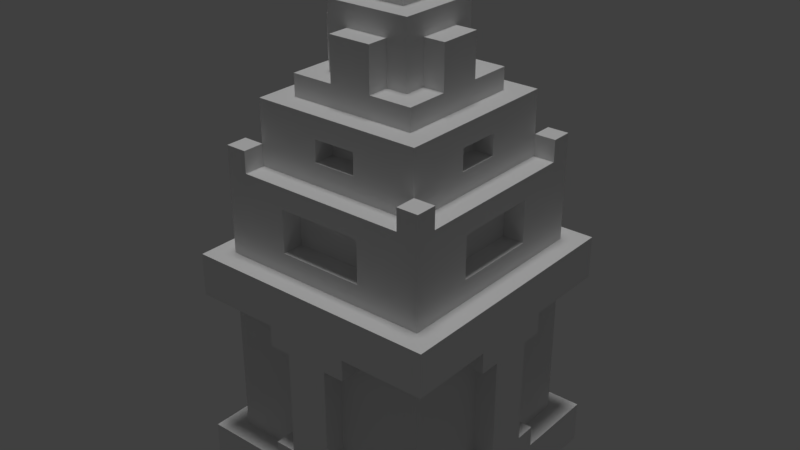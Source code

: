 # Source: tower1.blend  (saved by Blender 2.78.0; exported with 4.5.12 LTS)
import bpy
from mathutils import Matrix  # noqa: F401  (used for matrix-valued properties, if any)

bpy.ops.wm.read_factory_settings(use_empty=True)
scene = bpy.context.scene
scene.name = 'Scene'

# ---- collections
col_collection_1 = bpy.data.collections.new('Collection 1'); scene.collection.children.link(col_collection_1)

# ---- materials (node trees are filled in below, after node groups)
mat_lambert0_001 = bpy.data.materials.new('lambert0.001')
mat_lambert0_001.alpha_threshold = 0.0
mat_lambert0_001.use_transparent_shadow = False
mat_lambert0_001.roughness = 0.5

# ---- material node trees

# ---- world
world_world = bpy.data.worlds.new('World'); scene.world = world_world
world_world.color = (0.05088, 0.05088, 0.05088)
world_world.use_sun_shadow = False
world_world.sun_shadow_jitter_overblur = 0.0
world_world.cycles.sampling_method = 'MANUAL'

# ---- lights
light_hemi = bpy.data.lights.new('Hemi', 'SUN')
light_hemi.transmission_factor = 0.0
light_hemi.angle = 0.1993
light_hemi.energy = 1.0
light_hemi.shadow_buffer_clip_start = 0.5
light_hemi.shadow_soft_size = 0.1
light_hemi.shadow_cascade_max_distance = 1000.0

# ---- meshes
me_plane_tex_001 = bpy.data.meshes.new('Plane-tex.001')
me_plane_tex_001.from_pydata([(-1.988, -1.938, 47.99), (-1.988, 2.062, 43.99), (-1.988, -1.938, 43.99), (-1.988, 2.062, 47.99), (-1.988, 4.062, 41.99), (-1.988, 6.062, 37.99), (-1.988, 4.062, 37.99), (-1.988, 6.062, 41.99), (-1.988, -5.938, 41.99), (-1.988, -3.938, 37.99), (-1.988, -5.938, 37.99), (-1.988, -3.938, 41.99), (-1.988, 10.06, 15.99), (-1.988, 12.06, 5.988), (-1.988, 10.06, 5.988), (-1.988, 12.06, 15.99), (-1.988, -11.94, 15.99), (-1.988, -9.938, 5.988), (-1.988, -11.94, 5.988), (-1.988, -9.938, 15.99), (-3.988, -3.938, 43.99), (-3.988, -1.938, 41.99), (-3.988, -3.938, 37.99), (-3.988, -1.938, 37.99), (-3.988, 4.062, 43.99), (-3.988, 2.062, 41.99), (-3.988, 4.062, 37.99), (-3.988, 2.062, 37.99), (-3.988, 10.06, 17.99), (-3.988, 12.06, 15.99), (-3.988, 10.06, 15.99), (-3.988, 12.06, 17.99), (-3.988, -11.94, 17.99), (-3.988, -9.938, 15.99), (-3.988, -11.94, 15.99), (-3.988, -9.938, 17.99), (-3.988, 10.06, 5.988), (-3.988, 12.06, 3.988), (-3.988, 10.06, 3.988), (-3.988, 12.06, 5.988), (-3.988, -11.94, 5.988), (-3.988, -9.938, 3.988), (-3.988, -11.94, 3.988), (-3.988, -9.938, 5.988), (2.012, -7.938, 33.99), (2.012, -5.938, 31.99), (2.012, -7.938, 31.99), (2.012, -5.938, 33.99), (2.012, 6.062, 33.99), (2.012, 8.062, 31.99), (2.012, 6.062, 31.99), (2.012, 8.062, 33.99), (4.012, -9.938, 27.99), (4.012, -7.938, 23.99), (4.012, -9.938, 23.99), (4.012, -7.938, 27.99), (4.012, 8.062, 27.99), (4.012, 10.06, 23.99), (4.012, 8.062, 23.99), (4.012, 10.06, 27.99), (-5.988, -1.938, 41.99), (-5.988, 2.062, 37.99), (-5.988, -1.938, 37.99), (-5.988, 6.062, 35.99), (-5.988, 2.062, 41.99), (-5.988, 6.062, 37.99), (-5.988, -5.938, 35.99), (-5.988, -5.938, 37.99), (-5.988, -1.938, 33.99), (-5.988, 2.062, 31.99), (-5.988, -1.938, 31.99), (-5.988, 2.062, 33.99), (-7.988, -7.938, 35.99), (-7.988, -1.938, 33.99), (-7.988, -7.938, 31.99), (-7.988, -1.938, 31.99), (-7.988, 8.062, 35.99), (-7.988, -7.938, 29.99), (-7.988, 2.062, 33.99), (-7.988, 8.062, 29.99), (-7.988, 8.062, 31.99), (-7.988, 2.062, 31.99), (-7.988, -3.938, 27.99), (-7.988, 4.062, 23.99), (-7.988, -3.938, 23.99), (-7.988, 4.062, 27.99), (-9.988, -9.938, 31.99), (-9.988, -7.938, 29.99), (-9.988, -9.938, 21.99), (-9.988, -3.938, 23.99), (-9.988, -7.938, 31.99), (-9.988, -3.938, 27.99), (-9.988, 10.06, 21.99), (-9.988, 4.062, 27.99), (-9.988, 4.062, 23.99), (-9.988, 8.062, 29.99), (-9.988, 10.06, 31.99), (-9.988, 8.062, 31.99), (-9.988, 4.062, 15.99), (-9.988, 4.062, 17.99), (-9.988, 10.06, 17.99), (-9.988, 10.06, 3.988), (-9.988, 4.062, 5.988), (-9.988, 4.062, 3.988), (-9.988, 2.062, 15.99), (-9.988, 2.062, 5.988), (-9.988, -9.938, 17.99), (-9.988, -3.938, 15.99), (-9.988, -9.938, 3.988), (-9.988, -3.938, 5.988), (-9.988, -3.938, 17.99), (-9.988, -3.938, 3.988), (-9.988, -1.938, 5.988), (-9.988, -1.938, 15.99), (8.012, -9.938, 31.99), (8.012, -7.938, 29.99), (8.012, -9.938, 29.99), (8.012, -7.938, 31.99), (8.012, 8.062, 31.99), (8.012, 10.06, 29.99), (8.012, 8.062, 29.99), (8.012, 10.06, 31.99), (-11.99, -11.94, 21.99), (-11.99, -3.938, 17.99), (-11.99, -11.94, 17.99), (-11.99, 12.06, 21.99), (-11.99, 4.062, 17.99), (-11.99, -1.938, 15.99), (-11.99, 12.06, 17.99), (-11.99, 2.062, 15.99), (-11.99, -3.938, 15.99), (-11.99, 2.062, 5.988), (-11.99, 4.062, 15.99), (-11.99, -1.938, 5.988), (-11.99, 4.062, 3.988), (-11.99, 4.062, 5.988), (-11.99, -3.938, 3.988), (-11.99, 12.06, -0.01237), (-11.99, -3.938, 5.988), (-11.99, 12.06, 3.988), (-11.99, -11.94, -0.01237), (-11.99, -11.94, 3.988), (2.012, -1.938, 47.99), (2.012, 2.062, 43.99), (2.012, -1.938, 43.99), (2.012, 2.062, 47.99), (2.012, 4.062, 41.99), (2.012, 6.062, 37.99), (2.012, 4.062, 37.99), (2.012, 6.062, 41.99), (2.012, -5.938, 41.99), (2.012, -3.938, 37.99), (2.012, -5.938, 37.99), (2.012, -3.938, 41.99), (2.012, 10.06, 15.99), (2.012, 12.06, 5.988), (2.012, 10.06, 5.988), (2.012, 12.06, 15.99), (2.012, -11.94, 15.99), (2.012, -9.938, 5.988), (2.012, -11.94, 5.988), (2.012, -9.938, 15.99), (4.012, -3.938, 43.99), (4.012, -1.938, 41.99), (4.012, -3.938, 37.99), (4.012, -1.938, 37.99), (4.012, 4.062, 43.99), (4.012, 2.062, 41.99), (4.012, 4.062, 37.99), (4.012, 2.062, 37.99), (4.012, 10.06, 17.99), (4.012, 12.06, 15.99), (4.012, 10.06, 15.99), (4.012, 12.06, 17.99), (4.012, -11.94, 17.99), (4.012, -9.938, 15.99), (4.012, -11.94, 15.99), (4.012, -9.938, 17.99), (4.012, 10.06, 5.988), (4.012, 12.06, 3.988), (4.012, 10.06, 3.988), (4.012, 12.06, 5.988), (4.012, -11.94, 5.988), (4.012, -9.938, 3.988), (4.012, -11.94, 3.988), (4.012, -9.938, 5.988), (-1.988, -7.938, 33.99), (-1.988, -5.938, 31.99), (-1.988, -7.938, 31.99), (-1.988, -5.938, 33.99), (-1.988, 6.062, 33.99), (-1.988, 8.062, 31.99), (-1.988, 6.062, 31.99), (-1.988, 8.062, 33.99), (-3.988, -9.938, 27.99), (-3.988, -7.938, 23.99), (-3.988, -9.938, 23.99), (-3.988, -7.938, 27.99), (-3.988, 8.062, 27.99), (-3.988, 10.06, 23.99), (-3.988, 8.062, 23.99), (-3.988, 10.06, 27.99), (6.012, -1.938, 41.99), (6.012, 2.062, 37.99), (6.012, -1.938, 37.99), (6.012, 6.062, 35.99), (6.012, 2.062, 41.99), (6.012, 6.062, 37.99), (6.012, -5.938, 35.99), (6.012, -5.938, 37.99), (6.012, -1.938, 33.99), (6.012, 2.062, 31.99), (6.012, -1.938, 31.99), (6.012, 2.062, 33.99), (8.012, -7.938, 35.99), (8.012, -1.938, 33.99), (8.012, -1.938, 31.99), (8.012, 8.062, 35.99), (8.012, 2.062, 33.99), (8.012, 2.062, 31.99), (8.012, -3.938, 27.99), (8.012, 4.062, 23.99), (8.012, -3.938, 23.99), (8.012, 4.062, 27.99), (10.01, -9.938, 31.99), (10.01, -7.938, 29.99), (10.01, -9.938, 21.99), (10.01, -3.938, 23.99), (10.01, -7.938, 31.99), (10.01, -3.938, 27.99), (10.01, 10.06, 21.99), (10.01, 4.062, 27.99), (10.01, 4.062, 23.99), (10.01, 8.062, 29.99), (10.01, 10.06, 31.99), (10.01, 8.062, 31.99), (10.01, 4.062, 15.99), (10.01, 4.062, 17.99), (10.01, 10.06, 17.99), (10.01, 10.06, 3.988), (10.01, 4.062, 5.988), (10.01, 4.062, 3.988), (10.01, 2.062, 15.99), (10.01, 2.062, 5.988), (10.01, -9.938, 17.99), (10.01, -3.938, 15.99), (10.01, -9.938, 3.988), (10.01, -3.938, 5.988), (10.01, -3.938, 17.99), (10.01, -3.938, 3.988), (10.01, -1.938, 5.988), (10.01, -1.938, 15.99), (-7.988, -9.938, 31.99), (-7.988, -9.938, 29.99), (-7.988, 10.06, 29.99), (-7.988, 10.06, 31.99), (12.01, -11.94, 21.99), (12.01, -3.938, 17.99), (12.01, -11.94, 17.99), (12.01, 12.06, 21.99), (12.01, 4.062, 17.99), (12.01, -1.938, 15.99), (12.01, 12.06, 17.99), (12.01, 2.062, 15.99), (12.01, -3.938, 15.99), (12.01, 2.062, 5.988), (12.01, 4.062, 15.99), (12.01, -1.938, 5.988), (12.01, 4.062, 3.988), (12.01, 4.062, 5.988), (12.01, -3.938, 3.988), (12.01, 12.06, -0.01237), (12.01, -3.938, 5.988), (12.01, 12.06, 3.988), (12.01, -11.94, -0.01237), (12.01, -11.94, 3.988)], [], [(0, 1, 2), (0, 3, 1), (4, 5, 6), (4, 7, 5), (8, 9, 10), (8, 11, 9), (12, 13, 14), (12, 15, 13), (16, 17, 18), (16, 19, 17), (20, 21, 22), (21, 23, 22), (20, 24, 21), (24, 25, 21), (25, 24, 26), (25, 26, 27), (28, 29, 30), (28, 31, 29), (32, 33, 34), (32, 35, 33), (36, 37, 38), (36, 39, 37), (40, 41, 42), (40, 43, 41), (44, 45, 46), (44, 47, 45), (48, 49, 50), (48, 51, 49), (52, 53, 54), (52, 55, 53), (56, 57, 58), (56, 59, 57), (60, 61, 62), (62, 61, 63), (60, 64, 61), (61, 65, 63), (66, 62, 63), (66, 67, 62), (68, 69, 70), (68, 71, 69), (72, 73, 74), (73, 75, 74), (72, 76, 73), (77, 74, 75), (76, 78, 73), (77, 75, 79), (78, 76, 80), (75, 81, 79), (78, 80, 81), (81, 80, 79), (82, 83, 84), (82, 85, 83), (86, 87, 88), (88, 87, 89), (86, 90, 87), (87, 91, 89), (89, 92, 88), (91, 87, 93), (89, 94, 92), (87, 95, 93), (92, 94, 95), (94, 93, 95), (92, 95, 96), (95, 97, 96), (98, 99, 100), (101, 98, 100), (102, 98, 101), (102, 101, 103), (104, 98, 102), (104, 102, 105), (106, 107, 108), (107, 109, 108), (106, 110, 107), (109, 111, 108), (107, 112, 109), (107, 113, 112), (114, 115, 116), (114, 117, 115), (118, 119, 120), (118, 121, 119), (122, 123, 124), (122, 125, 123), (125, 126, 123), (123, 126, 127), (125, 128, 126), (126, 129, 127), (123, 127, 130), (127, 129, 131), (126, 132, 129), (127, 131, 133), (133, 131, 134), (131, 135, 134), (136, 133, 134), (136, 134, 137), (136, 138, 133), (134, 139, 137), (140, 136, 137), (140, 141, 136), (143, 142, 144), (145, 142, 143), (147, 146, 148), (149, 146, 147), (151, 150, 152), (153, 150, 151), (155, 154, 156), (157, 154, 155), (159, 158, 160), (161, 158, 159), (163, 162, 164), (165, 163, 164), (166, 162, 163), (167, 166, 163), (166, 167, 168), (168, 167, 169), (171, 170, 172), (173, 170, 171), (175, 174, 176), (177, 174, 175), (179, 178, 180), (181, 178, 179), (183, 182, 184), (185, 182, 183), (187, 186, 188), (189, 186, 187), (191, 190, 192), (193, 190, 191), (195, 194, 196), (197, 194, 195), (199, 198, 200), (201, 198, 199), (203, 202, 204), (203, 204, 205), (206, 202, 203), (207, 203, 205), (204, 208, 205), (209, 208, 204), (211, 210, 212), (213, 210, 211), (215, 214, 117), (216, 215, 117), (217, 214, 215), (117, 115, 216), (218, 217, 215), (216, 115, 120), (217, 218, 118), (219, 216, 120), (118, 218, 219), (118, 219, 120), (221, 220, 222), (223, 220, 221), (225, 224, 226), (225, 226, 227), (228, 224, 225), (229, 225, 227), (230, 227, 226), (225, 229, 231), (232, 227, 230), (233, 225, 231), (232, 230, 233), (231, 232, 233), (233, 230, 234), (235, 233, 234), (237, 236, 238), (236, 239, 238), (236, 240, 239), (239, 240, 241), (236, 242, 240), (240, 242, 243), (245, 244, 246), (247, 245, 246), (248, 244, 245), (249, 247, 246), (250, 245, 247), (251, 245, 250), (77, 252, 253), (74, 252, 77), (254, 80, 79), (255, 80, 254), (257, 256, 258), (259, 256, 257), (260, 259, 257), (260, 257, 261), (262, 259, 260), (263, 260, 261), (261, 257, 264), (263, 261, 265), (266, 260, 263), (265, 261, 267), (265, 267, 268), (269, 265, 268), (267, 270, 268), (268, 270, 271), (272, 270, 267), (273, 268, 271), (270, 274, 271), (275, 274, 270), (137, 274, 140), (271, 274, 137), (213, 215, 210), (218, 215, 213), (193, 48, 190), (51, 48, 193), (189, 44, 186), (47, 44, 189), (78, 68, 73), (71, 68, 78), (251, 264, 245), (261, 264, 251), (236, 263, 242), (266, 263, 236), (157, 172, 154), (171, 172, 157), (161, 176, 158), (175, 176, 161), (29, 12, 30), (15, 12, 29), (33, 16, 34), (19, 16, 33), (132, 104, 129), (98, 104, 132), (127, 107, 130), (113, 107, 127), (244, 258, 174), (177, 244, 174), (257, 258, 244), (248, 257, 244), (238, 260, 237), (262, 260, 238), (262, 238, 173), (173, 238, 170), (28, 100, 31), (100, 128, 31), (100, 126, 128), (99, 126, 100), (106, 32, 124), (123, 106, 124), (35, 32, 106), (110, 106, 123), (223, 229, 220), (231, 229, 223), (201, 56, 198), (59, 56, 201), (197, 52, 194), (55, 52, 197), (93, 82, 91), (85, 82, 93), (275, 246, 184), (246, 183, 184), (275, 270, 246), (270, 249, 246), (268, 239, 241), (268, 273, 239), (239, 273, 179), (239, 179, 180), (101, 38, 37), (139, 101, 37), (134, 101, 139), (134, 103, 101), (42, 108, 141), (108, 136, 141), (42, 41, 108), (108, 111, 136), (214, 208, 72), (208, 66, 72), (214, 217, 208), (66, 76, 72), (217, 205, 208), (66, 63, 76), (205, 217, 76), (63, 205, 76), (272, 250, 247), (272, 267, 250), (265, 240, 243), (265, 269, 240), (178, 155, 156), (178, 181, 155), (182, 159, 160), (182, 185, 159), (14, 39, 36), (14, 13, 39), (18, 43, 40), (18, 17, 43), (105, 135, 131), (105, 102, 135), (109, 133, 138), (109, 112, 133), (209, 164, 152), (164, 151, 152), (209, 204, 164), (204, 165, 164), (203, 168, 169), (203, 207, 168), (168, 207, 147), (168, 147, 148), (26, 6, 5), (65, 26, 5), (61, 26, 65), (61, 27, 26), (10, 22, 67), (22, 62, 67), (10, 9, 22), (22, 23, 62), (202, 167, 163), (202, 206, 167), (146, 7, 4), (146, 149, 7), (150, 11, 8), (150, 153, 11), (21, 64, 60), (21, 25, 64), (162, 144, 20), (144, 2, 20), (162, 166, 144), (2, 24, 20), (166, 143, 144), (2, 1, 24), (143, 166, 24), (1, 143, 24), (142, 3, 0), (142, 145, 3), (256, 226, 122), (226, 88, 122), (256, 259, 226), (88, 125, 122), (259, 230, 226), (88, 92, 125), (230, 259, 125), (92, 230, 125), (227, 221, 222), (227, 232, 221), (58, 199, 200), (58, 57, 199), (54, 195, 196), (54, 53, 195), (84, 94, 89), (84, 83, 94), (225, 120, 115), (225, 233, 120), (120, 254, 79), (120, 119, 254), (116, 77, 253), (116, 115, 77), (77, 95, 87), (77, 79, 95), (224, 117, 114), (224, 228, 117), (235, 121, 118), (235, 234, 121), (216, 211, 212), (216, 219, 211), (50, 191, 192), (50, 49, 191), (46, 187, 188), (46, 45, 187), (70, 81, 75), (70, 69, 81), (80, 96, 97), (80, 255, 96), (252, 90, 86), (252, 74, 90), (267, 251, 250), (267, 261, 251), (204, 163, 165), (204, 202, 163), (144, 0, 2), (144, 142, 0), (23, 60, 62), (23, 21, 60), (112, 127, 133), (112, 113, 127), (270, 247, 249), (270, 272, 247), (264, 248, 245), (264, 257, 248), (164, 153, 151), (164, 162, 153), (153, 162, 20), (11, 153, 20), (22, 11, 20), (22, 9, 11), (107, 123, 130), (107, 110, 123), (111, 138, 136), (111, 109, 138), (219, 213, 211), (219, 218, 213), (69, 78, 81), (69, 71, 78), (232, 223, 221), (232, 231, 223), (83, 93, 94), (83, 85, 93), (208, 152, 66), (152, 10, 66), (208, 209, 152), (10, 67, 66), (152, 8, 10), (152, 150, 8), (45, 189, 187), (45, 47, 189), (115, 46, 77), (46, 188, 77), (115, 117, 46), (188, 74, 77), (117, 44, 46), (74, 188, 186), (117, 214, 44), (74, 186, 72), (44, 214, 72), (186, 44, 72), (53, 197, 195), (53, 55, 197), (246, 185, 183), (246, 244, 185), (244, 175, 185), (185, 175, 161), (244, 177, 175), (185, 161, 159), (226, 54, 88), (54, 196, 88), (226, 116, 54), (196, 253, 88), (116, 52, 54), (226, 224, 116), (253, 86, 88), (196, 194, 253), (52, 116, 253), (224, 114, 116), (253, 252, 86), (194, 52, 253), (17, 33, 43), (43, 33, 106), (17, 19, 33), (33, 35, 106), (108, 43, 106), (108, 41, 43), (233, 118, 120), (233, 235, 118), (79, 97, 95), (79, 80, 97), (274, 42, 140), (42, 141, 140), (274, 184, 42), (184, 160, 42), (274, 275, 184), (160, 18, 42), (184, 182, 160), (18, 40, 42), (160, 16, 18), (160, 158, 16), (16, 158, 32), (32, 158, 174), (16, 32, 34), (158, 176, 174), (32, 174, 122), (122, 174, 256), (32, 122, 124), (174, 258, 256), (242, 265, 243), (263, 265, 242), (167, 203, 169), (206, 203, 167), (3, 143, 1), (145, 143, 3), (64, 27, 61), (25, 27, 64), (129, 105, 131), (104, 105, 129), (240, 268, 241), (269, 268, 240), (237, 266, 236), (260, 266, 237), (146, 168, 148), (166, 168, 146), (166, 146, 24), (146, 4, 24), (4, 26, 24), (6, 26, 4), (126, 98, 132), (99, 98, 126), (135, 103, 134), (102, 103, 135), (210, 216, 212), (215, 216, 210), (73, 70, 75), (68, 70, 73), (220, 227, 222), (229, 227, 220), (91, 84, 89), (82, 84, 91), (147, 205, 63), (5, 147, 63), (207, 205, 147), (65, 5, 63), (7, 147, 5), (149, 147, 7), (190, 50, 192), (48, 50, 190), (49, 120, 79), (191, 49, 79), (118, 120, 49), (80, 191, 79), (51, 118, 49), (191, 80, 193), (217, 118, 51), (193, 80, 76), (217, 51, 76), (51, 193, 76), (198, 58, 200), (56, 58, 198), (178, 239, 180), (238, 239, 178), (172, 238, 178), (172, 178, 154), (170, 238, 172), (154, 178, 156), (57, 230, 92), (199, 57, 92), (119, 230, 57), (254, 199, 92), (59, 119, 57), (234, 230, 119), (96, 254, 92), (201, 199, 254), (119, 59, 254), (121, 234, 119), (255, 254, 96), (59, 201, 254), (30, 14, 36), (30, 36, 100), (12, 14, 30), (28, 30, 100), (36, 101, 100), (38, 101, 36), (117, 225, 115), (228, 225, 117), (90, 77, 87), (74, 77, 90), (37, 271, 137), (139, 37, 137), (179, 271, 37), (155, 179, 37), (273, 271, 179), (13, 155, 37), (181, 179, 155), (39, 13, 37), (15, 155, 13), (157, 155, 15), (157, 15, 31), (157, 31, 173), (31, 15, 29), (171, 157, 173), (173, 31, 125), (173, 125, 259), (125, 31, 128), (262, 173, 259)])
_uv = me_plane_tex_001.uv_layers.new(name='Plane-tex-mesh-0-uvs')
_uv.uv.foreach_set('vector', [0.5625, 0.8125, 0.5469, 0.8125, 0.5625, 0.8281, 0.5625, 0.8125, 0.5469, 0.8125, 0.5625, 0.8281, 0.5625, 0.8125, 0.5469, 0.8125, 0.5625, 0.8281, 0.5625, 0.8125, 0.5469, 0.8125, 0.5625, 0.8281, 0.5625, 0.8125, 0.5469, 0.8125, 0.5625, 0.8281, 0.5625, 0.8125, 0.5469, 0.8125, 0.5625, 0.8281, 0.1094, 0.9219, 0.1094, 0.9375, 0.09377, 0.9219, 0.1094, 0.9219, 0.1094, 0.9375, 0.09377, 0.9219, 0.1094, 0.9219, 0.1094, 0.9375, 0.09377, 0.9219, 0.1094, 0.9219, 0.1094, 0.9375, 0.09377, 0.9219, 0.1562, 0.8906, 0.1484, 0.875, 0.1328, 0.8906, 0.1562, 0.875, 0.125, 0.875, 0.125, 0.8906, 0.1562, 0.875, 0.1354, 0.875, 0.151, 0.8906, 0.1328, 0.875, 0.1406, 0.8906, 0.1562, 0.8906, 0.1406, 0.8906, 0.1328, 0.875, 0.1562, 0.875, 0.1094, 0.9219, 0.1094, 0.9375, 0.09377, 0.9219, 0.1094, 0.9219, 0.1094, 0.9375, 0.09377, 0.9219, 0.1094, 0.9219, 0.1094, 0.9375, 0.09377, 0.9219, 0.1094, 0.9219, 0.1094, 0.9375, 0.09377, 0.9219, 0.1094, 0.9219, 0.1094, 0.9375, 0.09377, 0.9219, 0.1094, 0.9219, 0.1094, 0.9375, 0.09377, 0.9219, 0.1094, 0.9219, 0.1094, 0.9375, 0.09377, 0.9219, 0.1094, 0.9219, 0.1094, 0.9375, 0.09377, 0.9219, 0.1094, 0.9219, 0.1094, 0.9375, 0.09377, 0.9219, 0.1094, 0.9219, 0.1094, 0.9375, 0.09377, 0.9219, 0.1094, 0.9219, 0.1094, 0.9375, 0.09377, 0.9219, 0.1094, 0.9219, 0.1094, 0.9375, 0.09377, 0.9219, 0.1094, 0.9219, 0.1094, 0.9375, 0.09377, 0.9219, 0.1094, 0.9219, 0.1094, 0.9375, 0.09377, 0.9219, 0.1094, 0.9219, 0.1094, 0.9375, 0.09377, 0.9219, 0.1094, 0.9219, 0.1094, 0.9375, 0.09377, 0.9219, 0.1094, 0.9219, 0.1094, 0.9375, 0.09377, 0.9219, 0.5625, 0.8125, 0.5469, 0.8125, 0.5625, 0.8281, 0.5625, 0.8125, 0.5469, 0.8125, 0.5625, 0.8281, 0.5625, 0.8125, 0.5469, 0.8125, 0.5625, 0.8281, 0.5625, 0.8125, 0.5469, 0.8125, 0.5625, 0.8281, 0.5625, 0.8125, 0.5469, 0.8125, 0.5625, 0.8281, 0.5625, 0.8125, 0.5469, 0.8125, 0.5625, 0.8281, 0.5625, 0.8125, 0.5469, 0.8125, 0.5625, 0.8281, 0.5625, 0.8125, 0.5469, 0.8125, 0.5625, 0.8281, 0.06248, 0.9063, 0.04688, 0.9297, 0.03127, 0.9063, 0.1094, 0.9219, 0.1094, 0.9375, 0.09377, 0.9219, 0.25, 0.9844, 0.375, 0.9844, 0.2969, 0.9688, 0.3125, 0.9219, 0.3125, 0.9375, 0.2657, 0.9375, 0.1718, 0.8125, 0.1563, 0.8594, 0.1563, 0.8906, 0.2656, 0.9063, 0.3125, 0.9219, 0.3906, 0.9063, 0.5156, 0.9688, 0.5625, 0.9844, 0.5625, 0.9531, 0.2344, 0.9375, 0.2656, 0.9375, 0.3125, 0.9219, 0.1094, 0.9219, 0.1094, 0.9375, 0.09377, 0.9219, 0.3125, 0.9375, 0.2656, 0.9375, 0.2656, 0.9219, 0.5625, 0.8125, 0.5469, 0.8125, 0.5625, 0.8281, 0.5625, 0.8125, 0.5469, 0.8125, 0.5625, 0.8281, 0.5625, 0.8281, 0.5469, 0.8125, 0.4844, 0.8281, 0.3438, 0.8594, 0.4062, 0.875, 0.3594, 0.9062, 0.5625, 0.8125, 0.5469, 0.8125, 0.5625, 0.8281, 0.06253, 0.9688, 0.07813, 0.9844, 0.1093, 0.9844, 0.1094, 0.9219, 0.1094, 0.9375, 0.09377, 0.9219, 0.5625, 0.8125, 0.5469, 0.8125, 0.5625, 0.8281, 0.1094, 0.9219, 0.1094, 0.9375, 0.09377, 0.9219, 0.5625, 0.8125, 0.5469, 0.8125, 0.5625, 0.8281, 0.4531, 0.9687, 0.4063, 0.9531, 0.4375, 0.9063, 0.06251, 0.9062, 0.06251, 0.8906, 0.0781, 0.8828, 0.07812, 0.9062, 0.06252, 0.8854, 0.07812, 0.8802, 0.5625, 0.8125, 0.5469, 0.8125, 0.5625, 0.8281, 0.1094, 0.9219, 0.1094, 0.9375, 0.09377, 0.9219, 0.1094, 0.9219, 0.1094, 0.9375, 0.09377, 0.9219, 0.1094, 0.9219, 0.1094, 0.9375, 0.09377, 0.9219, 0.1094, 0.9219, 0.1094, 0.9375, 0.09377, 0.9219, 0.1094, 0.9219, 0.1094, 0.9375, 0.09377, 0.9219, 0.1094, 0.9219, 0.1094, 0.9375, 0.09377, 0.9219, 0.1094, 0.9219, 0.1094, 0.9375, 0.09377, 0.9219, 0.1094, 0.9219, 0.1094, 0.9375, 0.09377, 0.9219, 0.1094, 0.9219, 0.1094, 0.9375, 0.09377, 0.9219, 0.1094, 0.9219, 0.1094, 0.9375, 0.09377, 0.9219, 0.1094, 0.9219, 0.1094, 0.9375, 0.09377, 0.9219, 0.1094, 0.9219, 0.1094, 0.9375, 0.09377, 0.9219, 0.5625, 0.8125, 0.5469, 0.8125, 0.5625, 0.8281, 0.5625, 0.8125, 0.5469, 0.8125, 0.5625, 0.8281, 0.5625, 0.8125, 0.5469, 0.8125, 0.5625, 0.8281, 0.5625, 0.8125, 0.5469, 0.8125, 0.5625, 0.8281, 0.1094, 0.9219, 0.1094, 0.9375, 0.09377, 0.9219, 0.1094, 0.9219, 0.1094, 0.9375, 0.09377, 0.9219, 0.1094, 0.9219, 0.1094, 0.9375, 0.09377, 0.9219, 0.1094, 0.9219, 0.1094, 0.9375, 0.09377, 0.9219, 0.1094, 0.9219, 0.1094, 0.9375, 0.09377, 0.9219, 0.1094, 0.9219, 0.1094, 0.9375, 0.09377, 0.9219, 0.1094, 0.9219, 0.1094, 0.9375, 0.09377, 0.9219, 0.1094, 0.9219, 0.1094, 0.9375, 0.09377, 0.9219, 0.1094, 0.9219, 0.1094, 0.9375, 0.09377, 0.9219, 0.1094, 0.9219, 0.1094, 0.9375, 0.09377, 0.9219, 0.1094, 0.9219, 0.1094, 0.9375, 0.09377, 0.9219, 0.1094, 0.9219, 0.1094, 0.9375, 0.09377, 0.9219, 0.1094, 0.9219, 0.1094, 0.9375, 0.09377, 0.9219, 0.1094, 0.9219, 0.1094, 0.9375, 0.09377, 0.9219, 0.1094, 0.9219, 0.1094, 0.9375, 0.09377, 0.9219, 0.1094, 0.9219, 0.1094, 0.9375, 0.09377, 0.9219, 0.1094, 0.9219, 0.1094, 0.9375, 0.09377, 0.9219, 0.1094, 0.9219, 0.1094, 0.9375, 0.09377, 0.9219, 0.5469, 0.8125, 0.5625, 0.8125, 0.5625, 0.8281, 0.5469, 0.8125, 0.5625, 0.8125, 0.5625, 0.8281, 0.5469, 0.8125, 0.5625, 0.8125, 0.5625, 0.8281, 0.5469, 0.8125, 0.5625, 0.8125, 0.5625, 0.8281, 0.5469, 0.8125, 0.5625, 0.8125, 0.5625, 0.8281, 0.5469, 0.8125, 0.5625, 0.8125, 0.5625, 0.8281, 0.1094, 0.9375, 0.1094, 0.9219, 0.09377, 0.9219, 0.1094, 0.9375, 0.1094, 0.9219, 0.09377, 0.9219, 0.1094, 0.9375, 0.1094, 0.9219, 0.09377, 0.9219, 0.1094, 0.9375, 0.1094, 0.9219, 0.09377, 0.9219, 0.1406, 0.875, 0.1328, 0.8906, 0.1562, 0.8906, 0.1094, 0.9375, 0.1094, 0.9219, 0.09377, 0.9219, 0.1562, 0.875, 0.1354, 0.875, 0.1406, 0.8906, 0.1094, 0.9375, 0.1094, 0.9219, 0.09377, 0.9219, 0.2656, 0.9375, 0.2813, 0.9219, 0.3125, 0.9375, 0.1562, 0.875, 0.125, 0.8906, 0.1562, 0.8906, 0.1094, 0.9375, 0.1094, 0.9219, 0.09377, 0.9219, 0.1094, 0.9375, 0.1094, 0.9219, 0.09377, 0.9219, 0.1094, 0.9375, 0.1094, 0.9219, 0.09377, 0.9219, 0.1094, 0.9375, 0.1094, 0.9219, 0.09377, 0.9219, 0.1094, 0.9375, 0.1094, 0.9219, 0.09377, 0.9219, 0.1094, 0.9375, 0.1094, 0.9219, 0.09377, 0.9219, 0.1094, 0.9375, 0.1094, 0.9219, 0.09377, 0.9219, 0.1094, 0.9375, 0.1094, 0.9219, 0.09377, 0.9219, 0.1094, 0.9375, 0.1094, 0.9219, 0.09377, 0.9219, 0.1094, 0.9375, 0.1094, 0.9219, 0.09377, 0.9219, 0.1094, 0.9375, 0.1094, 0.9219, 0.09377, 0.9219, 0.1094, 0.9375, 0.1094, 0.9219, 0.09377, 0.9219, 0.1562, 0.875, 0.125, 0.8906, 0.1562, 0.8906, 0.125, 0.875, 0.125, 0.8906, 0.1562, 0.875, 0.125, 0.875, 0.1562, 0.8906, 0.125, 0.8906, 0.1562, 0.875, 0.1562, 0.8906, 0.125, 0.875, 0.5469, 0.8125, 0.5625, 0.8125, 0.5625, 0.8281, 0.5469, 0.8125, 0.5625, 0.8125, 0.5625, 0.8281, 0.5469, 0.8125, 0.5625, 0.8125, 0.5625, 0.8281, 0.5469, 0.8125, 0.5625, 0.8125, 0.5625, 0.8281, 0.5469, 0.8125, 0.5625, 0.8125, 0.5625, 0.8281, 0.5469, 0.8125, 0.5625, 0.8125, 0.5625, 0.8281, 0.5469, 0.8125, 0.5625, 0.8125, 0.5625, 0.8281, 0.5469, 0.8125, 0.5625, 0.8125, 0.5625, 0.8281, 0.1094, 0.8281, 0.06251, 0.8437, 0.06251, 0.8125, 0.2656, 0.9219, 0.2656, 0.9375, 0.3125, 0.9219, 0.2032, 0.9219, 0.3281, 0.9219, 0.2812, 0.9375, 0.1094, 0.9375, 0.1094, 0.9219, 0.09377, 0.9219, 0.1094, 0.9375, 0.1094, 0.9219, 0.09377, 0.9219, 0.1094, 0.9375, 0.1094, 0.9219, 0.09377, 0.9219, 0.2031, 0.9219, 0.25, 0.9062, 0.2031, 0.8906, 0.1094, 0.9375, 0.1094, 0.9219, 0.09377, 0.9219, 0.2657, 0.9219, 0.3125, 0.9375, 0.3125, 0.9219, 0.1094, 0.9375, 0.1094, 0.9219, 0.09377, 0.9219, 0.5469, 0.8125, 0.5625, 0.8125, 0.5625, 0.8281, 0.5469, 0.8125, 0.5625, 0.8125, 0.5625, 0.8281, 0.07032, 0.9844, 0.06251, 0.9688, 0.1015, 0.9688, 0.07813, 0.875, 0.06251, 0.9375, 0.1094, 0.9219, 0.5469, 0.8125, 0.5625, 0.8125, 0.5625, 0.8281, 0.25, 0.8281, 0.2812, 0.8125, 0.25, 0.8593, 0.1562, 0.8906, 0.1441, 0.875, 0.1389, 0.8906, 0.5469, 0.8125, 0.5625, 0.8125, 0.5625, 0.8281, 0.1094, 0.9375, 0.1094, 0.9219, 0.09377, 0.9219, 0.5469, 0.8125, 0.5625, 0.8125, 0.5625, 0.8281, 0.4844, 0.8594, 0.4375, 0.8438, 0.4531, 0.9062, 0.07813, 0.9688, 0.1093, 0.9688, 0.06253, 0.9843, 0.3906, 0.8125, 0.4531, 0.8281, 0.375, 0.8281, 0.5469, 0.8125, 0.5625, 0.8125, 0.5625, 0.8281, 0.1094, 0.9375, 0.1094, 0.9219, 0.09377, 0.9219, 0.1094, 0.9375, 0.1094, 0.9219, 0.09377, 0.9219, 0.1094, 0.9375, 0.1094, 0.9219, 0.09377, 0.9219, 0.1094, 0.9375, 0.1094, 0.9219, 0.09377, 0.9219, 0.1094, 0.9375, 0.1094, 0.9219, 0.09377, 0.9219, 0.1094, 0.9375, 0.1094, 0.9219, 0.09377, 0.9219, 0.1094, 0.9375, 0.1094, 0.9219, 0.09377, 0.9219, 0.1094, 0.9375, 0.1094, 0.9219, 0.09377, 0.9219, 0.1094, 0.9375, 0.1094, 0.9219, 0.09377, 0.9219, 0.1094, 0.9375, 0.1094, 0.9219, 0.09377, 0.9219, 0.1094, 0.9375, 0.1094, 0.9219, 0.09377, 0.9219, 0.1094, 0.9375, 0.1094, 0.9219, 0.09377, 0.9219, 0.5469, 0.8125, 0.5625, 0.8125, 0.5625, 0.8281, 0.5469, 0.8125, 0.5625, 0.8125, 0.5625, 0.8281, 0.5469, 0.8125, 0.5625, 0.8125, 0.5625, 0.8281, 0.5469, 0.8125, 0.5625, 0.8125, 0.5625, 0.8281, 0.1094, 0.9375, 0.1094, 0.9219, 0.09377, 0.9219, 0.1094, 0.9375, 0.1094, 0.9219, 0.09377, 0.9219, 0.1094, 0.9375, 0.1094, 0.9219, 0.09377, 0.9219, 0.1094, 0.9375, 0.1094, 0.9219, 0.09377, 0.9219, 0.1094, 0.9375, 0.1094, 0.9219, 0.09377, 0.9219, 0.1094, 0.9375, 0.1094, 0.9219, 0.09377, 0.9219, 0.1094, 0.9375, 0.1094, 0.9219, 0.09377, 0.9219, 0.1094, 0.9375, 0.1094, 0.9219, 0.09377, 0.9219, 0.1094, 0.9375, 0.1094, 0.9219, 0.09377, 0.9219, 0.1094, 0.9375, 0.1094, 0.9219, 0.09377, 0.9219, 0.1094, 0.9375, 0.1094, 0.9219, 0.09377, 0.9219, 0.1094, 0.9375, 0.1094, 0.9219, 0.09377, 0.9219, 0.1094, 0.9375, 0.1094, 0.9219, 0.09377, 0.9219, 0.1094, 0.9375, 0.1094, 0.9219, 0.09377, 0.9219, 0.1094, 0.9375, 0.1094, 0.9219, 0.09377, 0.9219, 0.1094, 0.9375, 0.1094, 0.9219, 0.09377, 0.9219, 0.1094, 0.9375, 0.1094, 0.9219, 0.09377, 0.9219, 0.1094, 0.9375, 0.1094, 0.9219, 0.09377, 0.9219, 0.1094, 0.9375, 0.1094, 0.9219, 0.09377, 0.9219, 0.1094, 0.9375, 0.1094, 0.9219, 0.09377, 0.9219, 0.1094, 0.9375, 0.1094, 0.9219, 0.09377, 0.9219, 0.1094, 0.9375, 0.1094, 0.9219, 0.09377, 0.9219, 0.1094, 0.9375, 0.1094, 0.9219, 0.09377, 0.9219, 0.1094, 0.9375, 0.1094, 0.9219, 0.09377, 0.9219, 0.1094, 0.9375, 0.1094, 0.9219, 0.09377, 0.9219, 0.1094, 0.9375, 0.1094, 0.9219, 0.09377, 0.9219, 0.1094, 0.9375, 0.1094, 0.9219, 0.09377, 0.9219, 0.1094, 0.9375, 0.1094, 0.9219, 0.09377, 0.9219, 0.1094, 0.9375, 0.1094, 0.9219, 0.09377, 0.9219, 0.1094, 0.9375, 0.1094, 0.9219, 0.09377, 0.9219, 0.1094, 0.9375, 0.1094, 0.9219, 0.09377, 0.9219, 0.1094, 0.9375, 0.1094, 0.9219, 0.09377, 0.9219, 0.1094, 0.9375, 0.1094, 0.9219, 0.09377, 0.9219, 0.1094, 0.9375, 0.1094, 0.9219, 0.09377, 0.9219, 0.1094, 0.9375, 0.1094, 0.9219, 0.09377, 0.9219, 0.1094, 0.9375, 0.1094, 0.9219, 0.09377, 0.9219, 0.1094, 0.9375, 0.1094, 0.9219, 0.09377, 0.9219, 0.1094, 0.9375, 0.1094, 0.9219, 0.09377, 0.9219, 0.1094, 0.9375, 0.1094, 0.9219, 0.09377, 0.9219, 0.1094, 0.9375, 0.1094, 0.9219, 0.09377, 0.9219, 0.1094, 0.9375, 0.1094, 0.9219, 0.09377, 0.9219, 0.1094, 0.9375, 0.1094, 0.9219, 0.09377, 0.9219, 0.1094, 0.9375, 0.1094, 0.9219, 0.09377, 0.9219, 0.1094, 0.9375, 0.1094, 0.9219, 0.09377, 0.9219, 0.1094, 0.9375, 0.1094, 0.9219, 0.09377, 0.9219, 0.1094, 0.9375, 0.1094, 0.9219, 0.09377, 0.9219, 0.1094, 0.9375, 0.1094, 0.9219, 0.09377, 0.9219, 0.1094, 0.9375, 0.1094, 0.9219, 0.09377, 0.9219, 0.1094, 0.9375, 0.1094, 0.9219, 0.09377, 0.9219, 0.1094, 0.9375, 0.1094, 0.9219, 0.09377, 0.9219, 0.1094, 0.9375, 0.1094, 0.9219, 0.09377, 0.9219, 0.1094, 0.9375, 0.1094, 0.9219, 0.09377, 0.9219, 0.1094, 0.9375, 0.1094, 0.9219, 0.09377, 0.9219, 0.1094, 0.9375, 0.1094, 0.9219, 0.09377, 0.9219, 0.1094, 0.9375, 0.1094, 0.9219, 0.09377, 0.9219, 0.1094, 0.9375, 0.1094, 0.9219, 0.09377, 0.9219, 0.1094, 0.9375, 0.1094, 0.9219, 0.09377, 0.9219, 0.1094, 0.9375, 0.1094, 0.9219, 0.09377, 0.9219, 0.1094, 0.9375, 0.1094, 0.9219, 0.09377, 0.9219, 0.1094, 0.9375, 0.1094, 0.9219, 0.09377, 0.9219, 0.5469, 0.8125, 0.5625, 0.8125, 0.5625, 0.8281, 0.5469, 0.8125, 0.5625, 0.8125, 0.5625, 0.8281, 0.5469, 0.8125, 0.5625, 0.8125, 0.5625, 0.8281, 0.5469, 0.8125, 0.5625, 0.8125, 0.5625, 0.8281, 0.5469, 0.8125, 0.5625, 0.8125, 0.5625, 0.8281, 0.5469, 0.8125, 0.5625, 0.8125, 0.5625, 0.8281, 0.5469, 0.8125, 0.5625, 0.8125, 0.5625, 0.8281, 0.5469, 0.8125, 0.5625, 0.8125, 0.5625, 0.8281, 0.1094, 0.9219, 0.1094, 0.9375, 0.09377, 0.9219, 0.1094, 0.9219, 0.1094, 0.9375, 0.09377, 0.9219, 0.1094, 0.9219, 0.1094, 0.9375, 0.09377, 0.9219, 0.1094, 0.9219, 0.1094, 0.9375, 0.09377, 0.9219, 0.1094, 0.9219, 0.1094, 0.9375, 0.09377, 0.9219, 0.1094, 0.9219, 0.1094, 0.9375, 0.09377, 0.9219, 0.1094, 0.9219, 0.1094, 0.9375, 0.09377, 0.9219, 0.1094, 0.9219, 0.1094, 0.9375, 0.09377, 0.9219, 0.1094, 0.9219, 0.1094, 0.9375, 0.09377, 0.9219, 0.1094, 0.9219, 0.1094, 0.9375, 0.09377, 0.9219, 0.1094, 0.9219, 0.1094, 0.9375, 0.09377, 0.9219, 0.1094, 0.9219, 0.1094, 0.9375, 0.09377, 0.9219, 0.1094, 0.9219, 0.1094, 0.9375, 0.09377, 0.9219, 0.1094, 0.9219, 0.1094, 0.9375, 0.09377, 0.9219, 0.1094, 0.9219, 0.1094, 0.9375, 0.09377, 0.9219, 0.1094, 0.9219, 0.1094, 0.9375, 0.09377, 0.9219, 0.3281, 0.8906, 0.3125, 0.875, 0.2032, 0.8906, 0.3125, 0.875, 0.2188, 0.875, 0.2031, 0.8906, 0.3281, 0.9219, 0.2032, 0.9219, 0.3125, 0.9375, 0.2656, 0.9844, 0.375, 0.9688, 0.25, 0.9688, 0.2031, 0.9219, 0.2188, 0.9375, 0.3125, 0.9375, 0.2657, 0.9844, 0.3594, 0.9844, 0.375, 0.9688, 0.2344, 0.8906, 0.25, 0.875, 0.125, 0.875, 0.01564, 0.8438, 0.01564, 0.8625, 0.03122, 0.8406, 0.1094, 0.9219, 0.1094, 0.9375, 0.09377, 0.9219, 0.1094, 0.9219, 0.1094, 0.9375, 0.09377, 0.9219, 0.1094, 0.9219, 0.1094, 0.9375, 0.09377, 0.9219, 0.1094, 0.9219, 0.1094, 0.9375, 0.09377, 0.9219, 0.1094, 0.9219, 0.1094, 0.9375, 0.09377, 0.9219, 0.1094, 0.9219, 0.1094, 0.9375, 0.09377, 0.9219, 0.1094, 0.9219, 0.1094, 0.9375, 0.09377, 0.9219, 0.1094, 0.9219, 0.1094, 0.9375, 0.09377, 0.9219, 0.1094, 0.9219, 0.1094, 0.9375, 0.09377, 0.9219, 0.1094, 0.9219, 0.1094, 0.9375, 0.09377, 0.9219, 0.1094, 0.9219, 0.1094, 0.9375, 0.09377, 0.9219, 0.1094, 0.9219, 0.1094, 0.9375, 0.09377, 0.9219, 0.1094, 0.9219, 0.1094, 0.9375, 0.09377, 0.9219, 0.1094, 0.9219, 0.1094, 0.9375, 0.09377, 0.9219, 0.1094, 0.9219, 0.1094, 0.9375, 0.09377, 0.9219, 0.1094, 0.9219, 0.1094, 0.9375, 0.09377, 0.9219, 0.5625, 0.8125, 0.5469, 0.8125, 0.5625, 0.8281, 0.5625, 0.8125, 0.5469, 0.8125, 0.5625, 0.8281, 0.5625, 0.8125, 0.5469, 0.8125, 0.5625, 0.8281, 0.5625, 0.8125, 0.5469, 0.8125, 0.5625, 0.8281, 0.5625, 0.8125, 0.5469, 0.8125, 0.5625, 0.8281, 0.5625, 0.8125, 0.5469, 0.8125, 0.5625, 0.8281, 0.5625, 0.8125, 0.5469, 0.8125, 0.5625, 0.8281, 0.5625, 0.8125, 0.5469, 0.8125, 0.5625, 0.8281, 0.5625, 0.8125, 0.5469, 0.8125, 0.5625, 0.8281, 0.5625, 0.8125, 0.5469, 0.8125, 0.5625, 0.8281, 0.5625, 0.8125, 0.5469, 0.8125, 0.5625, 0.8281, 0.5625, 0.8125, 0.5469, 0.8125, 0.5625, 0.8281, 0.5625, 0.8125, 0.5469, 0.8125, 0.5625, 0.8281, 0.5625, 0.8125, 0.5469, 0.8125, 0.5625, 0.8281, 0.5625, 0.8125, 0.5469, 0.8125, 0.5625, 0.8281, 0.5625, 0.8125, 0.5469, 0.8125, 0.5625, 0.8281, 0.5625, 0.8125, 0.5469, 0.8125, 0.5625, 0.8281, 0.5625, 0.8125, 0.5469, 0.8125, 0.5625, 0.8281, 0.5625, 0.8125, 0.5469, 0.8125, 0.5625, 0.8281, 0.5625, 0.8125, 0.5469, 0.8125, 0.5625, 0.8281, 0.5625, 0.8125, 0.5469, 0.8125, 0.5625, 0.8281, 0.5625, 0.8125, 0.5469, 0.8125, 0.5625, 0.8281, 0.5625, 0.8125, 0.5469, 0.8125, 0.5625, 0.8281, 0.5625, 0.8125, 0.5469, 0.8125, 0.5625, 0.8281, 0.1354, 0.8906, 0.1406, 0.875, 0.1562, 0.8906, 0.1094, 0.9219, 0.1094, 0.9375, 0.09377, 0.9219, 0.1354, 0.875, 0.1562, 0.875, 0.1406, 0.8906, 0.151, 0.875, 0.1354, 0.8906, 0.1562, 0.8906, 0.1094, 0.9219, 0.1094, 0.9375, 0.09377, 0.9219, 0.1562, 0.875, 0.1406, 0.875, 0.1328, 0.8906, 0.151, 0.8906, 0.1562, 0.875, 0.1354, 0.875, 0.1406, 0.8906, 0.1562, 0.8906, 0.1328, 0.875, 0.5625, 0.8125, 0.5469, 0.8125, 0.5625, 0.8281, 0.5625, 0.8125, 0.5469, 0.8125, 0.5625, 0.8281, 0.1094, 0.9219, 0.1094, 0.9375, 0.09377, 0.9219, 0.1094, 0.9219, 0.1094, 0.9375, 0.09377, 0.9219, 0.1094, 0.9219, 0.1094, 0.9375, 0.09377, 0.9219, 0.1094, 0.9219, 0.1094, 0.9375, 0.09377, 0.9219, 0.1094, 0.9219, 0.1094, 0.9375, 0.09377, 0.9219, 0.1094, 0.9219, 0.1094, 0.9375, 0.09377, 0.9219, 0.1094, 0.9219, 0.1094, 0.9375, 0.09377, 0.9219, 0.1094, 0.9219, 0.1094, 0.9375, 0.09377, 0.9219, 0.1094, 0.9219, 0.1094, 0.9375, 0.09377, 0.9219, 0.1094, 0.9219, 0.1094, 0.9375, 0.09377, 0.9219, 0.1354, 0.8906, 0.1562, 0.875, 0.1562, 0.8906, 0.1354, 0.8906, 0.1354, 0.875, 0.1562, 0.875, 0.25, 0.9219, 0.3125, 0.9375, 0.3125, 0.9219, 0.25, 0.9219, 0.25, 0.9375, 0.3125, 0.9375, 0.1094, 0.9219, 0.1094, 0.9375, 0.09377, 0.9219, 0.1094, 0.9219, 0.1094, 0.9375, 0.09377, 0.9219, 0.5625, 0.8125, 0.5469, 0.8125, 0.5625, 0.8281, 0.5625, 0.8125, 0.5469, 0.8125, 0.5625, 0.8281, 0.5625, 0.8125, 0.5469, 0.8125, 0.5625, 0.8281, 0.5625, 0.8125, 0.5469, 0.8125, 0.5625, 0.8281, 0.5625, 0.8125, 0.5469, 0.8125, 0.5625, 0.8281, 0.5625, 0.8125, 0.5469, 0.8125, 0.5625, 0.8281, 0.5625, 0.8125, 0.5469, 0.8125, 0.5625, 0.8281, 0.5625, 0.8125, 0.5469, 0.8125, 0.5625, 0.8281, 0.5625, 0.8125, 0.5469, 0.8125, 0.5625, 0.8281, 0.5625, 0.8125, 0.5469, 0.8125, 0.5625, 0.8281, 0.5625, 0.8125, 0.5469, 0.8125, 0.5625, 0.8281, 0.5625, 0.8125, 0.5469, 0.8125, 0.5625, 0.8281, 0.1094, 0.9219, 0.1094, 0.9375, 0.09377, 0.9219, 0.1094, 0.9219, 0.1094, 0.9375, 0.09377, 0.9219, 0.1094, 0.9219, 0.1094, 0.9375, 0.09377, 0.9219, 0.1094, 0.9219, 0.1094, 0.9375, 0.09377, 0.9219, 0.1094, 0.9219, 0.1094, 0.9375, 0.09377, 0.9219, 0.1094, 0.9219, 0.1094, 0.9375, 0.09377, 0.9219, 0.1094, 0.9219, 0.1094, 0.9375, 0.09377, 0.9219, 0.1094, 0.9219, 0.1094, 0.9375, 0.09377, 0.9219, 0.5625, 0.8125, 0.5469, 0.8125, 0.5625, 0.8281, 0.5625, 0.8125, 0.5469, 0.8125, 0.5625, 0.8281, 0.5625, 0.8125, 0.5469, 0.8125, 0.5625, 0.8281, 0.5625, 0.8125, 0.5469, 0.8125, 0.5625, 0.8281, 0.1094, 0.9219, 0.1094, 0.9375, 0.09377, 0.9219, 0.1094, 0.9219, 0.1094, 0.9375, 0.09377, 0.9219, 0.5625, 0.8125, 0.5469, 0.8125, 0.5625, 0.8281, 0.5625, 0.8125, 0.5469, 0.8125, 0.5625, 0.8281, 0.5625, 0.8125, 0.5469, 0.8125, 0.5625, 0.8281, 0.5625, 0.8125, 0.5469, 0.8125, 0.5625, 0.8281, 0.5625, 0.8125, 0.5469, 0.8125, 0.5625, 0.8281, 0.5625, 0.8125, 0.5469, 0.8125, 0.5625, 0.8281, 0.1094, 0.9219, 0.1094, 0.9375, 0.09377, 0.9219, 0.1094, 0.9219, 0.1094, 0.9375, 0.09377, 0.9219, 0.1094, 0.9219, 0.1094, 0.9375, 0.09377, 0.9219, 0.1094, 0.9219, 0.1094, 0.9375, 0.09377, 0.9219, 0.1094, 0.9219, 0.1094, 0.9375, 0.09377, 0.9219, 0.1094, 0.9219, 0.1094, 0.9375, 0.09377, 0.9219, 0.1094, 0.9219, 0.1094, 0.9375, 0.09377, 0.9219, 0.1562, 0.875, 0.1328, 0.875, 0.1406, 0.8906, 0.1406, 0.8906, 0.1354, 0.875, 0.1562, 0.875, 0.1094, 0.9219, 0.1094, 0.9375, 0.09377, 0.9219, 0.1328, 0.8906, 0.1484, 0.875, 0.1562, 0.8906, 0.125, 0.8906, 0.125, 0.875, 0.1562, 0.875, 0.1094, 0.9219, 0.1094, 0.9375, 0.09377, 0.9219, 0.1094, 0.9219, 0.1094, 0.9375, 0.09377, 0.9219, 0.1094, 0.9219, 0.1094, 0.9375, 0.09377, 0.9219, 0.1094, 0.9219, 0.1094, 0.9375, 0.09377, 0.9219, 0.1094, 0.9219, 0.1094, 0.9375, 0.09377, 0.9219, 0.1094, 0.9219, 0.1094, 0.9375, 0.09377, 0.9219, 0.1094, 0.9219, 0.1094, 0.9375, 0.09377, 0.9219, 0.1094, 0.9219, 0.1094, 0.9375, 0.09377, 0.9219, 0.125, 0.875, 0.1562, 0.8906, 0.125, 0.8906, 0.125, 0.875, 0.1562, 0.875, 0.1562, 0.8906, 0.1094, 0.9219, 0.1094, 0.9375, 0.09377, 0.9219, 0.1094, 0.9219, 0.1094, 0.9375, 0.09377, 0.9219, 0.5625, 0.8125, 0.5469, 0.8125, 0.5625, 0.8281, 0.5625, 0.8125, 0.5469, 0.8125, 0.5625, 0.8281, 0.5625, 0.8125, 0.5469, 0.8125, 0.5625, 0.8281, 0.5625, 0.8125, 0.5469, 0.8125, 0.5625, 0.8281, 0.5625, 0.8125, 0.5469, 0.8125, 0.5625, 0.8281, 0.5625, 0.8125, 0.5469, 0.8125, 0.5625, 0.8281, 0.5625, 0.8125, 0.5469, 0.8125, 0.5625, 0.8281, 0.5625, 0.8125, 0.5469, 0.8125, 0.5625, 0.8281, 0.2031, 0.8906, 0.25, 0.875, 0.3281, 0.8906, 0.3281, 0.9219, 0.2969, 0.9219, 0.25, 0.9375, 0.2656, 0.9219, 0.2656, 0.9375, 0.3125, 0.9375, 0.1328, 0.875, 0.1562, 0.875, 0.1562, 0.8906, 0.1094, 0.9219, 0.1094, 0.9375, 0.09377, 0.9219, 0.1094, 0.9219, 0.1094, 0.9375, 0.09377, 0.9219, 0.03126, 0.9063, 0.03126, 0.9375, 0.05467, 0.9219, 0.25, 0.9219, 0.2031, 0.9062, 0.25, 0.8906, 0.2812, 0.8906, 0.3281, 0.875, 0.2032, 0.875, 0.2656, 0.9219, 0.2344, 0.9219, 0.3125, 0.9375, 0.5625, 0.8125, 0.5469, 0.8125, 0.5625, 0.8281, 0.5625, 0.8125, 0.5469, 0.8125, 0.5625, 0.8281, 0.1094, 0.9219, 0.1094, 0.9375, 0.09377, 0.9219, 0.1094, 0.9219, 0.1094, 0.9375, 0.09377, 0.9219, 0.1094, 0.9219, 0.1094, 0.9375, 0.09377, 0.9219, 0.1094, 0.9219, 0.1094, 0.9375, 0.09377, 0.9219, 0.1094, 0.9219, 0.1094, 0.9375, 0.09377, 0.9219, 0.1094, 0.9219, 0.1094, 0.9375, 0.09377, 0.9219, 0.1094, 0.9688, 0.1563, 0.9844, 0.2656, 0.9688, 0.3281, 0.9219, 0.2656, 0.9219, 0.2188, 0.9375, 0.5156, 0.9844, 0.5, 0.9219, 0.4688, 0.9687, 0.5625, 0.875, 0.5313, 0.9219, 0.5156, 0.8594, 0.0781, 0.8828, 0.06251, 0.8906, 0.06251, 0.9062, 0.1015, 0.9844, 0.06251, 0.9844, 0.07032, 0.9688, 0.5469, 0.8125, 0.5625, 0.8281, 0.4844, 0.8281, 0.25, 0.8593, 0.25, 0.8281, 0.2812, 0.8125, 0.5625, 0.8125, 0.5469, 0.8125, 0.5625, 0.8281, 0.5625, 0.8125, 0.5469, 0.8125, 0.5625, 0.8281, 0.5625, 0.8125, 0.5469, 0.8125, 0.5625, 0.8281, 0.5625, 0.8125, 0.5469, 0.8125, 0.5625, 0.8281, 0.1094, 0.9219, 0.1094, 0.9375, 0.09377, 0.9219, 0.1094, 0.9219, 0.1094, 0.9375, 0.09377, 0.9219, 0.1094, 0.9219, 0.1094, 0.9375, 0.09377, 0.9219, 0.1094, 0.9219, 0.1094, 0.9375, 0.09377, 0.9219, 0.1094, 0.9219, 0.1094, 0.9375, 0.09377, 0.9219, 0.1094, 0.9219, 0.1094, 0.9375, 0.09377, 0.9219, 0.5625, 0.8125, 0.5469, 0.8125, 0.5625, 0.8281, 0.5625, 0.8125, 0.5469, 0.8125, 0.5625, 0.8281, 0.5625, 0.8125, 0.5469, 0.8125, 0.5625, 0.8281, 0.5625, 0.8125, 0.5469, 0.8125, 0.5625, 0.8281, 0.1094, 0.9219, 0.1094, 0.9375, 0.09377, 0.9219, 0.1094, 0.9219, 0.1094, 0.9375, 0.09377, 0.9219, 0.1094, 0.9219, 0.1094, 0.9375, 0.09377, 0.9219, 0.1094, 0.9219, 0.1094, 0.9375, 0.09377, 0.9219, 0.1094, 0.9219, 0.1094, 0.9375, 0.09377, 0.9219, 0.1094, 0.9219, 0.1094, 0.9375, 0.09377, 0.9219, 0.1094, 0.9219, 0.1094, 0.9375, 0.09377, 0.9219, 0.1094, 0.9219, 0.1094, 0.9375, 0.09377, 0.9219, 0.1094, 0.9219, 0.1094, 0.9375, 0.09377, 0.9219, 0.1094, 0.9219, 0.1094, 0.9375, 0.09377, 0.9219, 0.1094, 0.9219, 0.1094, 0.9375, 0.09377, 0.9219, 0.1094, 0.9219, 0.1094, 0.9375, 0.09377, 0.9219, 0.1094, 0.9219, 0.1094, 0.9375, 0.09377, 0.9219, 0.1094, 0.9219, 0.1094, 0.9375, 0.09377, 0.9219, 0.1094, 0.9219, 0.1094, 0.9375, 0.09377, 0.9219, 0.1094, 0.9219, 0.1094, 0.9375, 0.09377, 0.9219, 0.1094, 0.9219, 0.1094, 0.9375, 0.09377, 0.9219, 0.1094, 0.9219, 0.1094, 0.9375, 0.09377, 0.9219, 0.1094, 0.9375, 0.1094, 0.9219, 0.09377, 0.9219, 0.1094, 0.9375, 0.1094, 0.9219, 0.09377, 0.9219, 0.5469, 0.8125, 0.5625, 0.8125, 0.5625, 0.8281, 0.5469, 0.8125, 0.5625, 0.8125, 0.5625, 0.8281, 0.5469, 0.8125, 0.5625, 0.8125, 0.5625, 0.8281, 0.5469, 0.8125, 0.5625, 0.8125, 0.5625, 0.8281, 0.5469, 0.8125, 0.5625, 0.8125, 0.5625, 0.8281, 0.5469, 0.8125, 0.5625, 0.8125, 0.5625, 0.8281, 0.1094, 0.9375, 0.1094, 0.9219, 0.09377, 0.9219, 0.1094, 0.9375, 0.1094, 0.9219, 0.09377, 0.9219, 0.1094, 0.9375, 0.1094, 0.9219, 0.09377, 0.9219, 0.1094, 0.9375, 0.1094, 0.9219, 0.09377, 0.9219, 0.1094, 0.9375, 0.1094, 0.9219, 0.09377, 0.9219, 0.1094, 0.9375, 0.1094, 0.9219, 0.09377, 0.9219, 0.125, 0.8906, 0.1562, 0.875, 0.1562, 0.8906, 0.2656, 0.9375, 0.3125, 0.9375, 0.2813, 0.9219, 0.1562, 0.875, 0.151, 0.8906, 0.1354, 0.875, 0.1562, 0.8906, 0.1406, 0.8906, 0.1328, 0.875, 0.1406, 0.875, 0.1562, 0.8906, 0.1328, 0.8906, 0.1094, 0.9375, 0.1094, 0.9219, 0.09377, 0.9219, 0.1094, 0.9375, 0.1094, 0.9219, 0.09377, 0.9219, 0.1094, 0.9375, 0.1094, 0.9219, 0.09377, 0.9219, 0.1094, 0.9375, 0.1094, 0.9219, 0.09377, 0.9219, 0.1094, 0.9375, 0.1094, 0.9219, 0.09377, 0.9219, 0.1094, 0.9375, 0.1094, 0.9219, 0.09377, 0.9219, 0.1094, 0.9375, 0.1094, 0.9219, 0.09377, 0.9219, 0.1094, 0.9375, 0.1094, 0.9219, 0.09377, 0.9219, 0.1094, 0.9375, 0.1094, 0.9219, 0.09377, 0.9219, 0.125, 0.8906, 0.1562, 0.875, 0.1562, 0.8906, 0.125, 0.875, 0.1562, 0.875, 0.125, 0.8906, 0.1562, 0.8906, 0.125, 0.875, 0.125, 0.8906, 0.1562, 0.875, 0.125, 0.875, 0.1562, 0.8906, 0.5469, 0.8125, 0.5625, 0.8125, 0.5625, 0.8281, 0.5469, 0.8125, 0.5625, 0.8125, 0.5625, 0.8281, 0.5469, 0.8125, 0.5625, 0.8125, 0.5625, 0.8281, 0.5469, 0.8125, 0.5625, 0.8125, 0.5625, 0.8281, 0.5469, 0.8125, 0.5625, 0.8125, 0.5625, 0.8281, 0.5469, 0.8125, 0.5625, 0.8125, 0.5625, 0.8281, 0.5469, 0.8125, 0.5625, 0.8125, 0.5625, 0.8281, 0.5469, 0.8125, 0.5625, 0.8125, 0.5625, 0.8281, 0.2812, 0.9219, 0.3281, 0.9375, 0.2032, 0.9375, 0.1094, 0.9375, 0.1094, 0.9219, 0.09377, 0.9219, 0.1562, 0.875, 0.1562, 0.8906, 0.1328, 0.875, 0.1094, 0.9375, 0.1094, 0.9219, 0.09377, 0.9219, 0.1094, 0.9375, 0.1094, 0.9219, 0.09377, 0.9219, 0.2656, 0.9219, 0.3125, 0.9219, 0.2656, 0.9375, 0.2031, 0.8906, 0.2031, 0.9219, 0.25, 0.9062, 0.06252, 0.8281, 0.1094, 0.8125, 0.1094, 0.8437, 0.25, 0.875, 0.2031, 0.8906, 0.125, 0.875, 0.1562, 0.8906, 0.1484, 0.8906, 0.1367, 0.875, 0.5469, 0.8125, 0.5625, 0.8125, 0.5625, 0.8281, 0.5469, 0.8125, 0.5625, 0.8125, 0.5625, 0.8281, 0.1094, 0.9375, 0.1094, 0.9219, 0.09377, 0.9219, 0.1094, 0.9375, 0.1094, 0.9219, 0.09377, 0.9219, 0.1094, 0.9375, 0.1094, 0.9219, 0.09377, 0.9219, 0.1094, 0.9375, 0.1094, 0.9219, 0.09377, 0.9219, 0.1094, 0.9375, 0.1094, 0.9219, 0.09377, 0.9219, 0.1094, 0.9375, 0.1094, 0.9219, 0.09377, 0.9219, 0.1563, 0.9375, 0.1094, 0.9219, 0.2656, 0.9219, 0.1484, 0.875, 0.138, 0.875, 0.1562, 0.8906, 0.2344, 0.8125, 0.25, 0.875, 0.2031, 0.8594, 0.3359, 0.8125, 0.3203, 0.8594, 0.3437, 0.875, 0.06251, 0.8906, 0.0781, 0.8828, 0.06251, 0.9062, 0.375, 0.8281, 0.4531, 0.8281, 0.3906, 0.8125, 0.06251, 0.8802, 0.07811, 0.8854, 0.06251, 0.9062, 0.07813, 0.9844, 0.1093, 0.9844, 0.06253, 0.9688, 0.5469, 0.8125, 0.5625, 0.8125, 0.5625, 0.8281, 0.5469, 0.8125, 0.5625, 0.8125, 0.5625, 0.8281, 0.5469, 0.8125, 0.5625, 0.8125, 0.5625, 0.8281, 0.5469, 0.8125, 0.5625, 0.8125, 0.5625, 0.8281, 0.1094, 0.9375, 0.1094, 0.9219, 0.09377, 0.9219, 0.1094, 0.9375, 0.1094, 0.9219, 0.09377, 0.9219, 0.1094, 0.9375, 0.1094, 0.9219, 0.09377, 0.9219, 0.1094, 0.9375, 0.1094, 0.9219, 0.09377, 0.9219, 0.1094, 0.9375, 0.1094, 0.9219, 0.09377, 0.9219, 0.1094, 0.9375, 0.1094, 0.9219, 0.09377, 0.9219, 0.5469, 0.8125, 0.5625, 0.8125, 0.5625, 0.8281, 0.5469, 0.8125, 0.5625, 0.8125, 0.5625, 0.8281, 0.5469, 0.8125, 0.5625, 0.8125, 0.5625, 0.8281, 0.5469, 0.8125, 0.5625, 0.8125, 0.5625, 0.8281, 0.1094, 0.9375, 0.1094, 0.9219, 0.09377, 0.9219, 0.1094, 0.9375, 0.1094, 0.9219, 0.09377, 0.9219, 0.1094, 0.9375, 0.1094, 0.9219, 0.09377, 0.9219, 0.1094, 0.9375, 0.1094, 0.9219, 0.09377, 0.9219, 0.1094, 0.9375, 0.1094, 0.9219, 0.09377, 0.9219, 0.1094, 0.9375, 0.1094, 0.9219, 0.09377, 0.9219, 0.1094, 0.9375, 0.1094, 0.9219, 0.09377, 0.9219, 0.1094, 0.9375, 0.1094, 0.9219, 0.09377, 0.9219, 0.1094, 0.9375, 0.1094, 0.9219, 0.09377, 0.9219, 0.1094, 0.9375, 0.1094, 0.9219, 0.09377, 0.9219, 0.1094, 0.9375, 0.1094, 0.9219, 0.09377, 0.9219, 0.1094, 0.9375, 0.1094, 0.9219, 0.09377, 0.9219, 0.1094, 0.9375, 0.1094, 0.9219, 0.09377, 0.9219, 0.1094, 0.9375, 0.1094, 0.9219, 0.09377, 0.9219, 0.1094, 0.9375, 0.1094, 0.9219, 0.09377, 0.9219, 0.1094, 0.9375, 0.1094, 0.9219, 0.09377, 0.9219, 0.1094, 0.9375, 0.1094, 0.9219, 0.09377, 0.9219, 0.1094, 0.9375, 0.1094, 0.9219, 0.09377, 0.9219])
me_plane_tex_001.materials.append(mat_lambert0_001)
me_plane_tex_001.use_remesh_preserve_volume = False
me_plane_tex_001.use_remesh_preserve_attributes = False
me_plane_tex_001.use_mirror_vertex_groups = False
me_plane_tex_001.update()

# ---- objects
ob_tower1_layer = bpy.data.objects.new('tower1.layer', me_plane_tex_001)
ob_hemi = bpy.data.objects.new('Hemi', light_hemi)

# ---- transforms, parenting, visibility, modifiers, constraints
ob_tower1_layer.location = (-1.192e-07, 0.0, -5.96e-08)
ob_tower1_layer.scale = (0.05, 0.05, 0.05)
ob_tower1_layer.lineart.crease_threshold = 0.0
ob_hemi.location = (0.0, 0.0, 2.95)
ob_hemi.lineart.crease_threshold = 0.0

# ---- collection membership
col_collection_1.objects.link(ob_tower1_layer)
col_collection_1.objects.link(ob_hemi)

# ---- scene / render settings (as saved in the file)
scene.frame_start = 1; scene.frame_end = 250; scene.frame_set(1)
scene.render.engine = 'BLENDER_EEVEE_NEXT'
scene.render.resolution_percentage = 50
scene.render.dither_intensity = 0.0
scene.cycles.use_denoising = False
scene.cycles.samples = 128
scene.cycles.sampling_pattern = 'TABULATED_SOBOL'
scene.cycles.light_sampling_threshold = 0.0
scene.cycles.use_adaptive_sampling = False
scene.cycles.use_light_tree = False
scene.cycles.blur_glossy = 0.0
scene.cycles.sample_clamp_indirect = 0.0
scene.view_settings.view_transform = 'Standard'
bpy.context.view_layer.update()

# ---- added for rendering (the .blend has no active camera): camera
cam_auto = bpy.data.cameras.new('AutoCamera')
cam_auto.lens = 50.0
cam_auto.sensor_width = 36.0
cam_auto.clip_end = 1000.0
ob_auto_camera = bpy.data.objects.new('AutoCamera', cam_auto)
scene.collection.objects.link(ob_auto_camera)
ob_auto_camera.location = (2.72021, -3.26043, 3.37506)
ob_auto_camera.rotation_euler = (1.09748, -7.21219e-08, 0.694738)
scene.camera = ob_auto_camera
bpy.context.view_layer.update()
